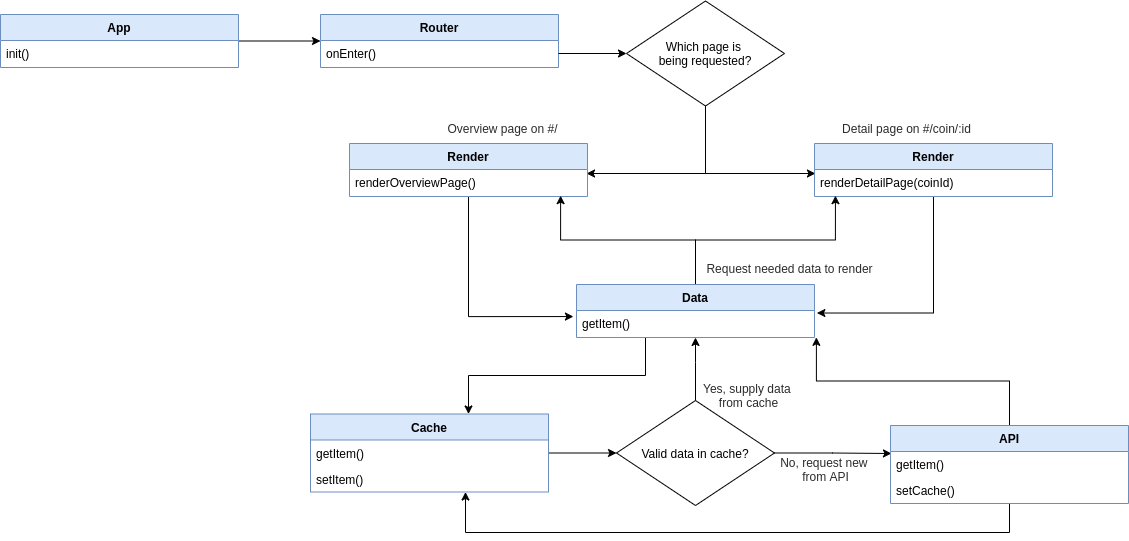

The diagram above was exported from draw.io. Its source (the exported page's mxGraphModel, read from the mxfile embedded in the PNG):
<mxGraphModel dx="2222" dy="806" grid="0" gridSize="10" guides="1" tooltips="1" connect="1" arrows="1" fold="1" page="0" pageScale="1" pageWidth="1169" pageHeight="827" math="0" shadow="0">
  <root>
    <mxCell id="fsSMtzrYIXMMsR5wjddC-0" />
    <mxCell id="fsSMtzrYIXMMsR5wjddC-1" parent="fsSMtzrYIXMMsR5wjddC-0" />
    <mxCell id="Jia1QhBNoSEMJF5zLDtQ-4" style="edgeStyle=orthogonalEdgeStyle;rounded=0;orthogonalLoop=1;jettySize=auto;html=1;" parent="fsSMtzrYIXMMsR5wjddC-1" source="EAd6fngm0qRbNBfLwV8s-0" target="Jia1QhBNoSEMJF5zLDtQ-0" edge="1">
      <mxGeometry relative="1" as="geometry" />
    </mxCell>
    <mxCell id="EAd6fngm0qRbNBfLwV8s-0" value="App" style="swimlane;fontStyle=1;align=center;verticalAlign=top;childLayout=stackLayout;horizontal=1;startSize=26;horizontalStack=0;resizeParent=1;resizeLast=0;collapsible=1;marginBottom=0;rounded=0;shadow=0;strokeWidth=1;fillColor=#dae8fc;strokeColor=#6c8ebf;" parent="fsSMtzrYIXMMsR5wjddC-1" vertex="1">
      <mxGeometry x="-460" y="291" width="238" height="53" as="geometry">
        <mxRectangle x="130" y="380" width="160" height="26" as="alternateBounds" />
      </mxGeometry>
    </mxCell>
    <mxCell id="EAd6fngm0qRbNBfLwV8s-1" value="init()" style="text;align=left;verticalAlign=top;spacingLeft=4;spacingRight=4;overflow=hidden;rotatable=0;points=[[0,0.5],[1,0.5]];portConstraint=eastwest;" parent="EAd6fngm0qRbNBfLwV8s-0" vertex="1">
      <mxGeometry y="26" width="238" height="26" as="geometry" />
    </mxCell>
    <mxCell id="Jia1QhBNoSEMJF5zLDtQ-0" value="Router" style="swimlane;fontStyle=1;align=center;verticalAlign=top;childLayout=stackLayout;horizontal=1;startSize=26;horizontalStack=0;resizeParent=1;resizeLast=0;collapsible=1;marginBottom=0;rounded=0;shadow=0;strokeWidth=1;fillColor=#dae8fc;strokeColor=#6c8ebf;" parent="fsSMtzrYIXMMsR5wjddC-1" vertex="1">
      <mxGeometry x="-140" y="291" width="238" height="53" as="geometry">
        <mxRectangle x="130" y="380" width="160" height="26" as="alternateBounds" />
      </mxGeometry>
    </mxCell>
    <mxCell id="Jia1QhBNoSEMJF5zLDtQ-1" value="onEnter()" style="text;align=left;verticalAlign=top;spacingLeft=4;spacingRight=4;overflow=hidden;rotatable=0;points=[[0,0.5],[1,0.5]];portConstraint=eastwest;" parent="Jia1QhBNoSEMJF5zLDtQ-0" vertex="1">
      <mxGeometry y="26" width="238" height="26" as="geometry" />
    </mxCell>
    <mxCell id="nG3jjz6VHs9nZO7fvKV0-0" style="edgeStyle=orthogonalEdgeStyle;rounded=0;orthogonalLoop=1;jettySize=auto;html=1;entryX=0.996;entryY=0.154;entryDx=0;entryDy=0;entryPerimeter=0;fontColor=#BFBFBF;" parent="fsSMtzrYIXMMsR5wjddC-1" source="QLaxa7oBuCGv3Z_Xekg4-0" target="R45J6upDPWXtDyfqu8Lg-3" edge="1">
      <mxGeometry relative="1" as="geometry" />
    </mxCell>
    <mxCell id="nG3jjz6VHs9nZO7fvKV0-6" style="edgeStyle=orthogonalEdgeStyle;rounded=0;orthogonalLoop=1;jettySize=auto;html=1;entryX=0.004;entryY=0.154;entryDx=0;entryDy=0;entryPerimeter=0;fontColor=#BFBFBF;" parent="fsSMtzrYIXMMsR5wjddC-1" source="QLaxa7oBuCGv3Z_Xekg4-0" target="nG3jjz6VHs9nZO7fvKV0-2" edge="1">
      <mxGeometry relative="1" as="geometry" />
    </mxCell>
    <mxCell id="QLaxa7oBuCGv3Z_Xekg4-0" value="&lt;font color=&quot;#000000&quot;&gt;Which page is &lt;br&gt;being requested?&lt;/font&gt;" style="rhombus;whiteSpace=wrap;html=1;strokeWidth=1;fillColor=none;gradientColor=none;fontColor=#BFBFBF;" parent="fsSMtzrYIXMMsR5wjddC-1" vertex="1">
      <mxGeometry x="166" y="277.5" width="158" height="105" as="geometry" />
    </mxCell>
    <mxCell id="nG3jjz6VHs9nZO7fvKV0-15" style="edgeStyle=orthogonalEdgeStyle;rounded=0;orthogonalLoop=1;jettySize=auto;html=1;entryX=-0.013;entryY=0.233;entryDx=0;entryDy=0;entryPerimeter=0;fontColor=#BFBFBF;" parent="fsSMtzrYIXMMsR5wjddC-1" source="R45J6upDPWXtDyfqu8Lg-2" target="nG3jjz6VHs9nZO7fvKV0-8" edge="1">
      <mxGeometry relative="1" as="geometry" />
    </mxCell>
    <mxCell id="R45J6upDPWXtDyfqu8Lg-2" value="Render" style="swimlane;fontStyle=1;align=center;verticalAlign=top;childLayout=stackLayout;horizontal=1;startSize=26;horizontalStack=0;resizeParent=1;resizeLast=0;collapsible=1;marginBottom=0;rounded=0;shadow=0;strokeWidth=1;fillColor=#dae8fc;strokeColor=#6c8ebf;" parent="fsSMtzrYIXMMsR5wjddC-1" vertex="1">
      <mxGeometry x="-111" y="420" width="238" height="53" as="geometry">
        <mxRectangle x="130" y="380" width="160" height="26" as="alternateBounds" />
      </mxGeometry>
    </mxCell>
    <mxCell id="R45J6upDPWXtDyfqu8Lg-3" value="renderOverviewPage()" style="text;align=left;verticalAlign=top;spacingLeft=4;spacingRight=4;overflow=hidden;rotatable=0;points=[[0,0.5],[1,0.5]];portConstraint=eastwest;" parent="R45J6upDPWXtDyfqu8Lg-2" vertex="1">
      <mxGeometry y="26" width="238" height="26" as="geometry" />
    </mxCell>
    <mxCell id="nG3jjz6VHs9nZO7fvKV0-16" style="edgeStyle=orthogonalEdgeStyle;rounded=0;orthogonalLoop=1;jettySize=auto;html=1;entryX=1.01;entryY=0.097;entryDx=0;entryDy=0;entryPerimeter=0;fontColor=#BFBFBF;" parent="fsSMtzrYIXMMsR5wjddC-1" source="nG3jjz6VHs9nZO7fvKV0-1" target="nG3jjz6VHs9nZO7fvKV0-8" edge="1">
      <mxGeometry relative="1" as="geometry">
        <Array as="points">
          <mxPoint x="473" y="590" />
        </Array>
      </mxGeometry>
    </mxCell>
    <mxCell id="nG3jjz6VHs9nZO7fvKV0-1" value="Render" style="swimlane;fontStyle=1;align=center;verticalAlign=top;childLayout=stackLayout;horizontal=1;startSize=26;horizontalStack=0;resizeParent=1;resizeLast=0;collapsible=1;marginBottom=0;rounded=0;shadow=0;strokeWidth=1;fillColor=#dae8fc;strokeColor=#6c8ebf;" parent="fsSMtzrYIXMMsR5wjddC-1" vertex="1">
      <mxGeometry x="354" y="420" width="238" height="53" as="geometry">
        <mxRectangle x="130" y="380" width="160" height="26" as="alternateBounds" />
      </mxGeometry>
    </mxCell>
    <mxCell id="nG3jjz6VHs9nZO7fvKV0-2" value="renderDetailPage(coinId)" style="text;align=left;verticalAlign=top;spacingLeft=4;spacingRight=4;overflow=hidden;rotatable=0;points=[[0,0.5],[1,0.5]];portConstraint=eastwest;" parent="nG3jjz6VHs9nZO7fvKV0-1" vertex="1">
      <mxGeometry y="26" width="238" height="26" as="geometry" />
    </mxCell>
    <mxCell id="nG3jjz6VHs9nZO7fvKV0-4" value="&lt;font color=&quot;#2b2b2b&quot;&gt;Detail page on #/coin/:id&lt;/font&gt;" style="text;html=1;strokeColor=none;fillColor=none;align=center;verticalAlign=middle;whiteSpace=wrap;rounded=0;fontColor=#BFBFBF;" parent="fsSMtzrYIXMMsR5wjddC-1" vertex="1">
      <mxGeometry x="373" y="395" width="147" height="20" as="geometry" />
    </mxCell>
    <mxCell id="nG3jjz6VHs9nZO7fvKV0-5" value="&lt;font color=&quot;#2b2b2b&quot;&gt;Overview page on #/&lt;/font&gt;" style="text;html=1;strokeColor=none;fillColor=none;align=center;verticalAlign=middle;whiteSpace=wrap;rounded=0;fontColor=#BFBFBF;" parent="fsSMtzrYIXMMsR5wjddC-1" vertex="1">
      <mxGeometry x="-31" y="395" width="147" height="20" as="geometry" />
    </mxCell>
    <mxCell id="nG3jjz6VHs9nZO7fvKV0-19" style="edgeStyle=orthogonalEdgeStyle;rounded=0;orthogonalLoop=1;jettySize=auto;html=1;fontColor=#BFBFBF;" parent="fsSMtzrYIXMMsR5wjddC-1" source="nG3jjz6VHs9nZO7fvKV0-7" target="nG3jjz6VHs9nZO7fvKV0-17" edge="1">
      <mxGeometry relative="1" as="geometry">
        <Array as="points">
          <mxPoint x="185" y="652" />
          <mxPoint x="8" y="652" />
        </Array>
      </mxGeometry>
    </mxCell>
    <mxCell id="u7gOz_jVLtV15r9gwFKI-0" style="edgeStyle=orthogonalEdgeStyle;rounded=0;orthogonalLoop=1;jettySize=auto;html=1;entryX=0.887;entryY=1.006;entryDx=0;entryDy=0;entryPerimeter=0;" edge="1" parent="fsSMtzrYIXMMsR5wjddC-1" source="nG3jjz6VHs9nZO7fvKV0-7" target="R45J6upDPWXtDyfqu8Lg-3">
      <mxGeometry relative="1" as="geometry" />
    </mxCell>
    <mxCell id="u7gOz_jVLtV15r9gwFKI-1" style="edgeStyle=orthogonalEdgeStyle;rounded=0;orthogonalLoop=1;jettySize=auto;html=1;entryX=0.088;entryY=1.006;entryDx=0;entryDy=0;entryPerimeter=0;" edge="1" parent="fsSMtzrYIXMMsR5wjddC-1" source="nG3jjz6VHs9nZO7fvKV0-7" target="nG3jjz6VHs9nZO7fvKV0-2">
      <mxGeometry relative="1" as="geometry" />
    </mxCell>
    <mxCell id="nG3jjz6VHs9nZO7fvKV0-7" value="Data" style="swimlane;fontStyle=1;align=center;verticalAlign=top;childLayout=stackLayout;horizontal=1;startSize=26;horizontalStack=0;resizeParent=1;resizeLast=0;collapsible=1;marginBottom=0;rounded=0;shadow=0;strokeWidth=1;fillColor=#dae8fc;strokeColor=#6c8ebf;" parent="fsSMtzrYIXMMsR5wjddC-1" vertex="1">
      <mxGeometry x="116" y="561" width="238" height="53" as="geometry">
        <mxRectangle x="130" y="380" width="160" height="26" as="alternateBounds" />
      </mxGeometry>
    </mxCell>
    <mxCell id="nG3jjz6VHs9nZO7fvKV0-8" value="getItem()" style="text;align=left;verticalAlign=top;spacingLeft=4;spacingRight=4;overflow=hidden;rotatable=0;points=[[0,0.5],[1,0.5]];portConstraint=eastwest;" parent="nG3jjz6VHs9nZO7fvKV0-7" vertex="1">
      <mxGeometry y="26" width="238" height="26" as="geometry" />
    </mxCell>
    <mxCell id="nG3jjz6VHs9nZO7fvKV0-14" style="edgeStyle=orthogonalEdgeStyle;rounded=0;orthogonalLoop=1;jettySize=auto;html=1;entryX=0;entryY=0.5;entryDx=0;entryDy=0;fontColor=#BFBFBF;" parent="fsSMtzrYIXMMsR5wjddC-1" source="Jia1QhBNoSEMJF5zLDtQ-1" target="QLaxa7oBuCGv3Z_Xekg4-0" edge="1">
      <mxGeometry relative="1" as="geometry" />
    </mxCell>
    <mxCell id="nG3jjz6VHs9nZO7fvKV0-22" style="edgeStyle=orthogonalEdgeStyle;rounded=0;orthogonalLoop=1;jettySize=auto;html=1;entryX=0;entryY=0.5;entryDx=0;entryDy=0;fontColor=#BFBFBF;" parent="fsSMtzrYIXMMsR5wjddC-1" source="nG3jjz6VHs9nZO7fvKV0-17" target="nG3jjz6VHs9nZO7fvKV0-21" edge="1">
      <mxGeometry relative="1" as="geometry" />
    </mxCell>
    <mxCell id="nG3jjz6VHs9nZO7fvKV0-17" value="Cache" style="swimlane;fontStyle=1;align=center;verticalAlign=top;childLayout=stackLayout;horizontal=1;startSize=26;horizontalStack=0;resizeParent=1;resizeLast=0;collapsible=1;marginBottom=0;rounded=0;shadow=0;strokeWidth=1;fillColor=#dae8fc;strokeColor=#6c8ebf;" parent="fsSMtzrYIXMMsR5wjddC-1" vertex="1">
      <mxGeometry x="-150" y="690.5" width="238" height="78" as="geometry">
        <mxRectangle x="130" y="380" width="160" height="26" as="alternateBounds" />
      </mxGeometry>
    </mxCell>
    <mxCell id="nG3jjz6VHs9nZO7fvKV0-18" value="getItem()" style="text;align=left;verticalAlign=top;spacingLeft=4;spacingRight=4;overflow=hidden;rotatable=0;points=[[0,0.5],[1,0.5]];portConstraint=eastwest;" parent="nG3jjz6VHs9nZO7fvKV0-17" vertex="1">
      <mxGeometry y="26" width="238" height="26" as="geometry" />
    </mxCell>
    <mxCell id="nG3jjz6VHs9nZO7fvKV0-34" value="setItem()" style="text;align=left;verticalAlign=top;spacingLeft=4;spacingRight=4;overflow=hidden;rotatable=0;points=[[0,0.5],[1,0.5]];portConstraint=eastwest;" parent="nG3jjz6VHs9nZO7fvKV0-17" vertex="1">
      <mxGeometry y="52" width="238" height="26" as="geometry" />
    </mxCell>
    <mxCell id="nG3jjz6VHs9nZO7fvKV0-26" style="edgeStyle=orthogonalEdgeStyle;rounded=0;orthogonalLoop=1;jettySize=auto;html=1;entryX=0.004;entryY=0.077;entryDx=0;entryDy=0;entryPerimeter=0;fontColor=#BFBFBF;" parent="fsSMtzrYIXMMsR5wjddC-1" source="nG3jjz6VHs9nZO7fvKV0-21" target="nG3jjz6VHs9nZO7fvKV0-24" edge="1">
      <mxGeometry relative="1" as="geometry" />
    </mxCell>
    <mxCell id="nG3jjz6VHs9nZO7fvKV0-28" style="edgeStyle=orthogonalEdgeStyle;rounded=0;orthogonalLoop=1;jettySize=auto;html=1;entryX=0.5;entryY=1;entryDx=0;entryDy=0;fontColor=#BFBFBF;" parent="fsSMtzrYIXMMsR5wjddC-1" source="nG3jjz6VHs9nZO7fvKV0-21" target="nG3jjz6VHs9nZO7fvKV0-7" edge="1">
      <mxGeometry relative="1" as="geometry">
        <Array as="points">
          <mxPoint x="235" y="639" />
          <mxPoint x="235" y="639" />
        </Array>
      </mxGeometry>
    </mxCell>
    <mxCell id="nG3jjz6VHs9nZO7fvKV0-21" value="&lt;font color=&quot;#000000&quot;&gt;Valid data in cache?&lt;/font&gt;" style="rhombus;whiteSpace=wrap;html=1;strokeWidth=1;fillColor=none;gradientColor=none;fontColor=#BFBFBF;" parent="fsSMtzrYIXMMsR5wjddC-1" vertex="1">
      <mxGeometry x="156" y="677" width="158" height="105" as="geometry" />
    </mxCell>
    <mxCell id="nG3jjz6VHs9nZO7fvKV0-27" style="edgeStyle=orthogonalEdgeStyle;rounded=0;orthogonalLoop=1;jettySize=auto;html=1;entryX=1.008;entryY=1.032;entryDx=0;entryDy=0;entryPerimeter=0;fontColor=#BFBFBF;" parent="fsSMtzrYIXMMsR5wjddC-1" source="nG3jjz6VHs9nZO7fvKV0-23" target="nG3jjz6VHs9nZO7fvKV0-8" edge="1">
      <mxGeometry relative="1" as="geometry" />
    </mxCell>
    <mxCell id="nG3jjz6VHs9nZO7fvKV0-33" style="edgeStyle=orthogonalEdgeStyle;rounded=0;orthogonalLoop=1;jettySize=auto;html=1;fontColor=#BFBFBF;" parent="fsSMtzrYIXMMsR5wjddC-1" source="nG3jjz6VHs9nZO7fvKV0-23" target="nG3jjz6VHs9nZO7fvKV0-34" edge="1">
      <mxGeometry relative="1" as="geometry">
        <mxPoint x="6" y="784" as="targetPoint" />
        <Array as="points">
          <mxPoint x="549" y="809" />
          <mxPoint x="5" y="809" />
        </Array>
      </mxGeometry>
    </mxCell>
    <mxCell id="nG3jjz6VHs9nZO7fvKV0-23" value="API" style="swimlane;fontStyle=1;align=center;verticalAlign=top;childLayout=stackLayout;horizontal=1;startSize=26;horizontalStack=0;resizeParent=1;resizeLast=0;collapsible=1;marginBottom=0;rounded=0;shadow=0;strokeWidth=1;fillColor=#dae8fc;strokeColor=#6c8ebf;" parent="fsSMtzrYIXMMsR5wjddC-1" vertex="1">
      <mxGeometry x="430" y="702" width="238" height="78" as="geometry">
        <mxRectangle x="130" y="380" width="160" height="26" as="alternateBounds" />
      </mxGeometry>
    </mxCell>
    <mxCell id="nG3jjz6VHs9nZO7fvKV0-24" value="getItem()" style="text;align=left;verticalAlign=top;spacingLeft=4;spacingRight=4;overflow=hidden;rotatable=0;points=[[0,0.5],[1,0.5]];portConstraint=eastwest;" parent="nG3jjz6VHs9nZO7fvKV0-23" vertex="1">
      <mxGeometry y="26" width="238" height="26" as="geometry" />
    </mxCell>
    <mxCell id="nG3jjz6VHs9nZO7fvKV0-25" value="setCache()" style="text;align=left;verticalAlign=top;spacingLeft=4;spacingRight=4;overflow=hidden;rotatable=0;points=[[0,0.5],[1,0.5]];portConstraint=eastwest;" parent="nG3jjz6VHs9nZO7fvKV0-23" vertex="1">
      <mxGeometry y="52" width="238" height="26" as="geometry" />
    </mxCell>
    <mxCell id="nG3jjz6VHs9nZO7fvKV0-29" value="&lt;font color=&quot;#2b2b2b&quot;&gt;Yes, supply data &lt;br&gt;from cache&lt;/font&gt;" style="text;html=1;strokeColor=none;fillColor=none;align=center;verticalAlign=middle;whiteSpace=wrap;rounded=0;fontColor=#BFBFBF;" parent="fsSMtzrYIXMMsR5wjddC-1" vertex="1">
      <mxGeometry x="215" y="662" width="147" height="20" as="geometry" />
    </mxCell>
    <mxCell id="nG3jjz6VHs9nZO7fvKV0-30" value="&lt;font color=&quot;#2b2b2b&quot;&gt;No, request new &lt;br&gt;from API&lt;/font&gt;" style="text;html=1;strokeColor=none;fillColor=none;align=center;verticalAlign=middle;whiteSpace=wrap;rounded=0;fontColor=#BFBFBF;" parent="fsSMtzrYIXMMsR5wjddC-1" vertex="1">
      <mxGeometry x="292" y="736" width="147" height="20" as="geometry" />
    </mxCell>
    <mxCell id="nG3jjz6VHs9nZO7fvKV0-35" value="&lt;font color=&quot;#2b2b2b&quot;&gt;Request needed data to render&lt;/font&gt;" style="text;html=1;strokeColor=none;fillColor=none;align=center;verticalAlign=middle;whiteSpace=wrap;rounded=0;fontColor=#BFBFBF;" parent="fsSMtzrYIXMMsR5wjddC-1" vertex="1">
      <mxGeometry x="242" y="535" width="175" height="20" as="geometry" />
    </mxCell>
  </root>
</mxGraphModel>